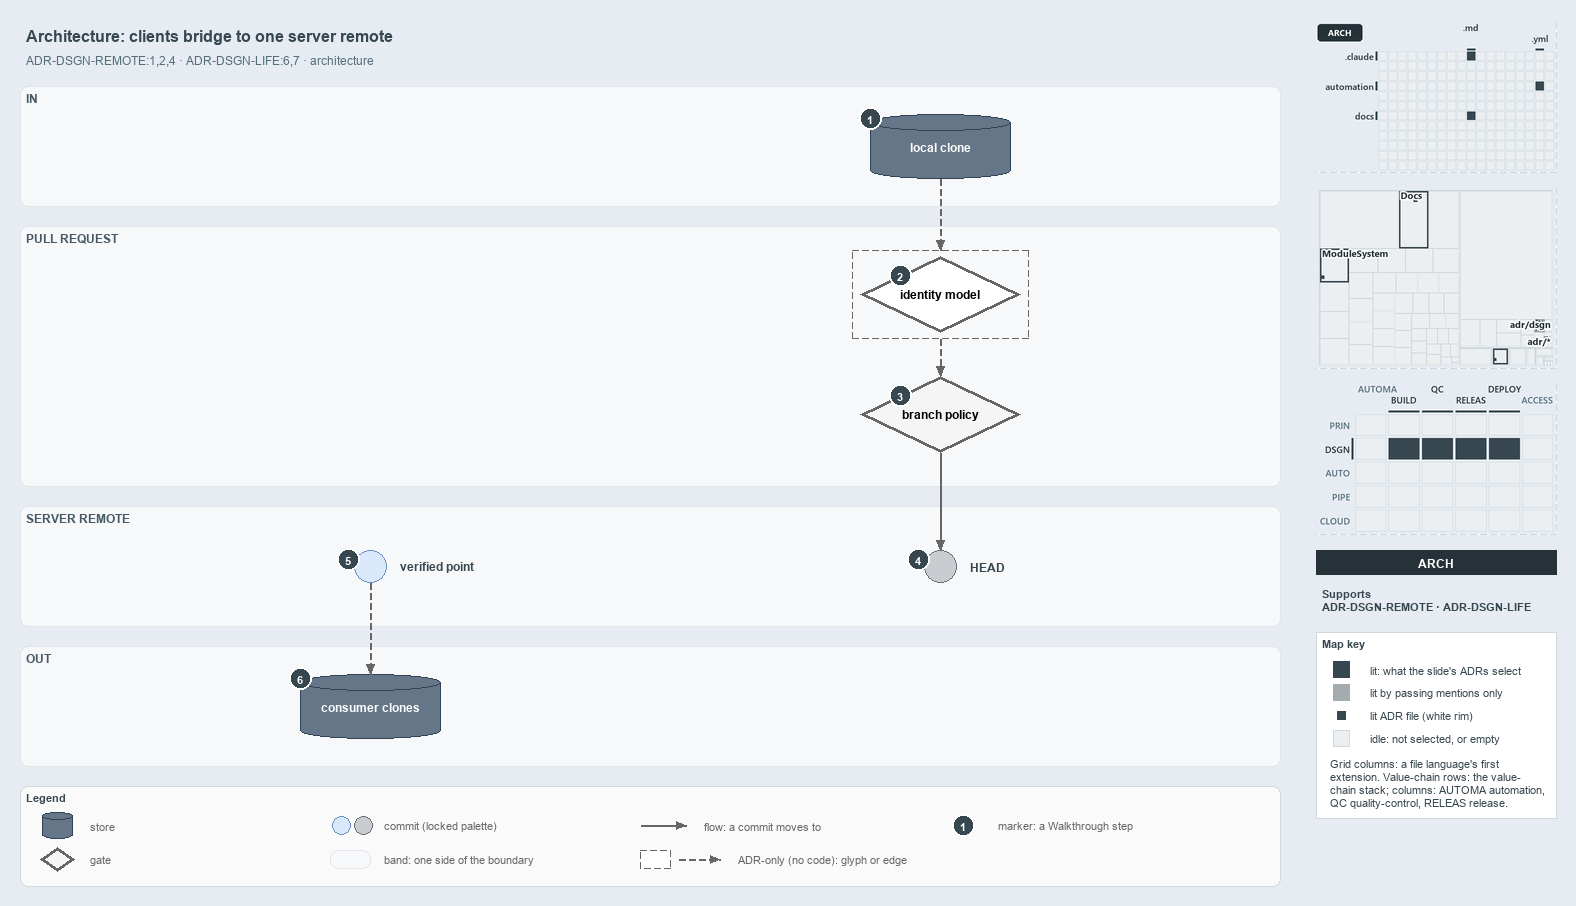

The diagram above was exported from draw.io. Its source (the exported page's mxGraphModel, read from the mxfile embedded in the PNG):
<mxGraphModel dx="1024" dy="768" grid="0" gridSize="10" guides="1" tooltips="1" connect="1" arrows="1" fold="1" page="1" pageScale="1" pageWidth="1572" pageHeight="900" background="#E6ECF2" math="0" shadow="0">
  <root>
    <mxCell id="0" />
    <mxCell id="1" parent="0" />
    <mxCell id="title" value="Architecture: clients bridge to one server remote" style="text;html=1;align=left;verticalAlign=middle;fontSize=16;fontStyle=1;fontColor=#37474F;" vertex="1" parent="1">
      <mxGeometry x="20" y="14" width="1260" height="30" as="geometry" />
    </mxCell>
    <mxCell id="subtitle" value="ADR-DSGN-REMOTE:1,2,4 &amp;#183; ADR-DSGN-LIFE:6,7 &amp;#183; architecture" style="text;html=1;align=left;verticalAlign=middle;fontSize=12;fontColor=#546E7A;" vertex="1" parent="1">
      <mxGeometry x="20" y="44" width="1240" height="20" as="geometry" />
    </mxCell>
    <mxCell id="band-in" value="IN" style="rounded=1;html=1;arcSize=3;fillColor=#F6F8FA;strokeColor=#E1E4E8;verticalAlign=top;align=left;spacingLeft=8;fontStyle=1;fontSize=12;fontColor=#455A64;" vertex="1" parent="1">
      <mxGeometry x="20" y="80" width="1260" height="120" as="geometry" />
    </mxCell>
    <mxCell id="band-pr" value="PULL REQUEST" style="rounded=1;html=1;arcSize=3;fillColor=#F6F8FA;strokeColor=#E1E4E8;verticalAlign=top;align=left;spacingLeft=8;fontStyle=1;fontSize=12;fontColor=#455A64;" vertex="1" parent="1">
      <mxGeometry x="20" y="220" width="1260" height="260" as="geometry" />
    </mxCell>
    <mxCell id="band-server" value="SERVER REMOTE" style="rounded=1;html=1;arcSize=3;fillColor=#F6F8FA;strokeColor=#E1E4E8;verticalAlign=top;align=left;spacingLeft=8;fontStyle=1;fontSize=12;fontColor=#455A64;" vertex="1" parent="1">
      <mxGeometry x="20" y="500" width="1260" height="120" as="geometry" />
    </mxCell>
    <mxCell id="band-out" value="OUT" style="rounded=1;html=1;arcSize=3;fillColor=#F6F8FA;strokeColor=#E1E4E8;verticalAlign=top;align=left;spacingLeft=8;fontStyle=1;fontSize=12;fontColor=#455A64;" vertex="1" parent="1">
      <mxGeometry x="20" y="640" width="1260" height="120" as="geometry" />
    </mxCell>
    <mxCell id="clone" value="&lt;b&gt;local clone&lt;/b&gt;" style="shape=cylinder3;boundedLbl=1;backgroundOutline=1;size=8;whiteSpace=wrap;html=1;fillColor=#647687;strokeColor=#314354;fontSize=12;fontColor=#FFFFFF;" vertex="1" parent="1">
      <mxGeometry x="870" y="108" width="140" height="64" as="geometry" />
    </mxCell>
    <mxCell id="identity" value="&lt;b&gt;identity model&lt;/b&gt;" style="rhombus;whiteSpace=wrap;html=1;fillColor=#FFFFFF;strokeColor=#666666;strokeWidth=3;dashed=1;fontSize=12;" vertex="1" parent="1">
      <mxGeometry x="860" y="250" width="160" height="76" as="geometry" />
    </mxCell>
    <mxCell id="frame-identity" value="" style="rounded=0;html=1;fillColor=none;strokeColor=#666666;dashed=1;" vertex="1" parent="1">
      <mxGeometry x="852" y="244" width="176" height="88" as="geometry" />
    </mxCell>
    <mxCell id="policy" value="&lt;b&gt;branch policy&lt;/b&gt;" style="rhombus;whiteSpace=wrap;html=1;fillColor=#f5f5f5;strokeColor=#666666;strokeWidth=3;fontSize=12;" vertex="1" parent="1">
      <mxGeometry x="860" y="370" width="160" height="76" as="geometry" />
    </mxCell>
    <mxCell id="head" value="" style="ellipse;html=1;fillColor=#C9CCD1;strokeColor=#6B7178;strokeWidth=1.5;fontStyle=1;fontSize=11;" vertex="1" parent="1">
      <mxGeometry x="924" y="544" width="32" height="32" as="geometry" />
    </mxCell>
    <mxCell id="head-name" value="&lt;b&gt;HEAD&lt;/b&gt;" style="text;html=1;align=left;verticalAlign=middle;fontSize=12;fontStyle=1;fontColor=#37474F;" vertex="1" parent="1">
      <mxGeometry x="964" y="550" width="160" height="20" as="geometry" />
    </mxCell>
    <mxCell id="verified" value="" style="ellipse;html=1;fillColor=#dae8fc;strokeColor=#6c8ebf;strokeWidth=1.5;fontStyle=1;fontSize=11;" vertex="1" parent="1">
      <mxGeometry x="354" y="544" width="32" height="32" as="geometry" />
    </mxCell>
    <mxCell id="verified-name" value="&lt;b&gt;verified point&lt;/b&gt;" style="text;html=1;align=left;verticalAlign=middle;fontSize=12;fontStyle=1;fontColor=#37474F;" vertex="1" parent="1">
      <mxGeometry x="394" y="550" width="160" height="20" as="geometry" />
    </mxCell>
    <mxCell id="consumers" value="&lt;b&gt;consumer clones&lt;/b&gt;" style="shape=cylinder3;boundedLbl=1;backgroundOutline=1;size=8;whiteSpace=wrap;html=1;fillColor=#647687;strokeColor=#314354;fontSize=12;fontColor=#FFFFFF;" vertex="1" parent="1">
      <mxGeometry x="300" y="668" width="140" height="64" as="geometry" />
    </mxCell>
    <mxCell id="p-edge-clone-identity-a" value="" style="text;html=1;strokeColor=none;fillColor=none;" vertex="1" parent="1">
      <mxGeometry x="940" y="172" width="1" height="1" as="geometry" />
    </mxCell>
    <mxCell id="p-edge-clone-identity-b" value="" style="text;html=1;strokeColor=none;fillColor=none;" vertex="1" parent="1">
      <mxGeometry x="940" y="244" width="1" height="1" as="geometry" />
    </mxCell>
    <mxCell id="edge-clone-identity" value="" style="edgeStyle=orthogonalEdgeStyle;rounded=1;html=1;fontSize=10;endArrow=block;strokeColor=#666666;dashed=1;" edge="1" parent="1" source="p-edge-clone-identity-a" target="p-edge-clone-identity-b">
      <mxGeometry relative="1" as="geometry" />
    </mxCell>
    <mxCell id="p-edge-identity-policy-a" value="" style="text;html=1;strokeColor=none;fillColor=none;" vertex="1" parent="1">
      <mxGeometry x="940" y="332" width="1" height="1" as="geometry" />
    </mxCell>
    <mxCell id="p-edge-identity-policy-b" value="" style="text;html=1;strokeColor=none;fillColor=none;" vertex="1" parent="1">
      <mxGeometry x="940" y="370" width="1" height="1" as="geometry" />
    </mxCell>
    <mxCell id="edge-identity-policy" value="" style="edgeStyle=orthogonalEdgeStyle;rounded=1;html=1;fontSize=10;endArrow=block;strokeColor=#666666;dashed=1;" edge="1" parent="1" source="p-edge-identity-policy-a" target="p-edge-identity-policy-b">
      <mxGeometry relative="1" as="geometry" />
    </mxCell>
    <mxCell id="p-edge-policy-head-a" value="" style="text;html=1;strokeColor=none;fillColor=none;" vertex="1" parent="1">
      <mxGeometry x="940" y="446" width="1" height="1" as="geometry" />
    </mxCell>
    <mxCell id="p-edge-policy-head-b" value="" style="text;html=1;strokeColor=none;fillColor=none;" vertex="1" parent="1">
      <mxGeometry x="940" y="544" width="1" height="1" as="geometry" />
    </mxCell>
    <mxCell id="edge-policy-head" value="" style="edgeStyle=orthogonalEdgeStyle;rounded=1;html=1;fontSize=10;endArrow=block;strokeColor=#666666;" edge="1" parent="1" source="p-edge-policy-head-a" target="p-edge-policy-head-b">
      <mxGeometry relative="1" as="geometry" />
    </mxCell>
    <mxCell id="p-edge-verified-consumers-a" value="" style="text;html=1;strokeColor=none;fillColor=none;" vertex="1" parent="1">
      <mxGeometry x="370" y="576" width="1" height="1" as="geometry" />
    </mxCell>
    <mxCell id="p-edge-verified-consumers-b" value="" style="text;html=1;strokeColor=none;fillColor=none;" vertex="1" parent="1">
      <mxGeometry x="370" y="668" width="1" height="1" as="geometry" />
    </mxCell>
    <mxCell id="edge-verified-consumers" value="" style="edgeStyle=orthogonalEdgeStyle;rounded=1;html=1;fontSize=10;endArrow=block;strokeColor=#666666;dashed=1;" edge="1" parent="1" source="p-edge-verified-consumers-a" target="p-edge-verified-consumers-b">
      <mxGeometry relative="1" as="geometry" />
    </mxCell>
    <mxCell id="mark-1" value="1" style="ellipse;html=1;fillColor=#37474F;strokeColor=#FFFFFF;strokeWidth=2;fontColor=#FFFFFF;fontStyle=1;fontSize=11;" vertex="1" parent="1">
      <mxGeometry x="859" y="101" width="22" height="22" as="geometry" />
    </mxCell>
    <mxCell id="mark-2" value="2" style="ellipse;html=1;fillColor=#37474F;strokeColor=#FFFFFF;strokeWidth=2;fontColor=#FFFFFF;fontStyle=1;fontSize=11;" vertex="1" parent="1">
      <mxGeometry x="889.0" y="258.0" width="22" height="22" as="geometry" />
    </mxCell>
    <mxCell id="mark-3" value="3" style="ellipse;html=1;fillColor=#37474F;strokeColor=#FFFFFF;strokeWidth=2;fontColor=#FFFFFF;fontStyle=1;fontSize=11;" vertex="1" parent="1">
      <mxGeometry x="889.0" y="378.0" width="22" height="22" as="geometry" />
    </mxCell>
    <mxCell id="mark-4" value="4" style="ellipse;html=1;fillColor=#37474F;strokeColor=#FFFFFF;strokeWidth=2;fontColor=#FFFFFF;fontStyle=1;fontSize=11;" vertex="1" parent="1">
      <mxGeometry x="907" y="542" width="22" height="22" as="geometry" />
    </mxCell>
    <mxCell id="mark-5" value="5" style="ellipse;html=1;fillColor=#37474F;strokeColor=#FFFFFF;strokeWidth=2;fontColor=#FFFFFF;fontStyle=1;fontSize=11;" vertex="1" parent="1">
      <mxGeometry x="337" y="542" width="22" height="22" as="geometry" />
    </mxCell>
    <mxCell id="mark-6" value="6" style="ellipse;html=1;fillColor=#37474F;strokeColor=#FFFFFF;strokeWidth=2;fontColor=#FFFFFF;fontStyle=1;fontSize=11;" vertex="1" parent="1">
      <mxGeometry x="289" y="661" width="22" height="22" as="geometry" />
    </mxCell>
    <mxCell id="legend" value="&lt;b&gt;Legend&lt;/b&gt;" style="rounded=1;whiteSpace=wrap;html=1;arcSize=6;fillColor=#FAFAFA;strokeColor=#CFD8DC;align=left;verticalAlign=top;spacing=8;fontSize=11;fontColor=#37474F;" vertex="1" parent="1">
      <mxGeometry x="20" y="780" width="1260" height="100" as="geometry" />
    </mxCell>
    <mxCell id="legend-0" value="" style="shape=cylinder3;boundedLbl=1;backgroundOutline=1;size=8;whiteSpace=wrap;html=1;fillColor=#647687;strokeColor=#314354;fontSize=12;fontColor=#FFFFFF;" vertex="1" parent="1">
      <mxGeometry x="42" y="806" width="30" height="26" as="geometry" />
    </mxCell>
    <mxCell id="legend-0-text" value="store" style="text;html=1;align=left;verticalAlign=middle;fontSize=11;fontColor=#666666;" vertex="1" parent="1">
      <mxGeometry x="84" y="809" width="260" height="20" as="geometry" />
    </mxCell>
    <mxCell id="legend-1" value="" style="rhombus;whiteSpace=wrap;html=1;fillColor=#f5f5f5;strokeColor=#666666;strokeWidth=3;fontSize=12;" vertex="1" parent="1">
      <mxGeometry x="40" y="841" width="34" height="24" as="geometry" />
    </mxCell>
    <mxCell id="legend-1-text" value="gate" style="text;html=1;align=left;verticalAlign=middle;fontSize=11;fontColor=#666666;" vertex="1" parent="1">
      <mxGeometry x="84" y="843" width="260" height="20" as="geometry" />
    </mxCell>
    <mxCell id="legend-2" value="" style="ellipse;html=1;fillColor=#dae8fc;strokeColor=#6c8ebf;strokeWidth=1.5;fontStyle=1;fontSize=11;" vertex="1" parent="1">
      <mxGeometry x="332" y="810" width="18" height="18" as="geometry" />
    </mxCell>
    <mxCell id="legend-2b" value="" style="ellipse;html=1;fillColor=#C9CCD1;strokeColor=#6B7178;strokeWidth=1.5;fontStyle=1;fontSize=11;" vertex="1" parent="1">
      <mxGeometry x="354" y="810" width="18" height="18" as="geometry" />
    </mxCell>
    <mxCell id="legend-2-text" value="commit (locked palette)" style="text;html=1;align=left;verticalAlign=middle;fontSize=11;fontColor=#666666;" vertex="1" parent="1">
      <mxGeometry x="378" y="809" width="260" height="20" as="geometry" />
    </mxCell>
    <mxCell id="legend-3" value="" style="rounded=1;html=1;arcSize=3;fillColor=#F6F8FA;strokeColor=#E1E4E8;" vertex="1" parent="1">
      <mxGeometry x="330" y="844" width="40" height="18" as="geometry" />
    </mxCell>
    <mxCell id="legend-3-text" value="band: one side of the boundary" style="text;html=1;align=left;verticalAlign=middle;fontSize=11;fontColor=#666666;" vertex="1" parent="1">
      <mxGeometry x="378" y="843" width="260" height="20" as="geometry" />
    </mxCell>
    <mxCell id="p-legend-4-a" value="" style="text;html=1;strokeColor=none;fillColor=none;" vertex="1" parent="1">
      <mxGeometry x="640" y="819" width="1" height="1" as="geometry" />
    </mxCell>
    <mxCell id="p-legend-4-b" value="" style="text;html=1;strokeColor=none;fillColor=none;" vertex="1" parent="1">
      <mxGeometry x="686" y="819" width="1" height="1" as="geometry" />
    </mxCell>
    <mxCell id="legend-4" value="" style="edgeStyle=orthogonalEdgeStyle;rounded=1;html=1;fontSize=10;endArrow=block;strokeColor=#666666;" edge="1" parent="1" source="p-legend-4-a" target="p-legend-4-b">
      <mxGeometry relative="1" as="geometry" />
    </mxCell>
    <mxCell id="legend-4-text" value="flow: a commit moves to" style="text;html=1;align=left;verticalAlign=middle;fontSize=11;fontColor=#666666;" vertex="1" parent="1">
      <mxGeometry x="698" y="809" width="260" height="20" as="geometry" />
    </mxCell>
    <mxCell id="legend-5" value="" style="rounded=0;html=1;fillColor=#FFFFFF;strokeColor=#666666;dashed=1;" vertex="1" parent="1">
      <mxGeometry x="640" y="844" width="30" height="18" as="geometry" />
    </mxCell>
    <mxCell id="p-legend-5e-a" value="" style="text;html=1;strokeColor=none;fillColor=none;" vertex="1" parent="1">
      <mxGeometry x="678" y="853" width="1" height="1" as="geometry" />
    </mxCell>
    <mxCell id="p-legend-5e-b" value="" style="text;html=1;strokeColor=none;fillColor=none;" vertex="1" parent="1">
      <mxGeometry x="720" y="853" width="1" height="1" as="geometry" />
    </mxCell>
    <mxCell id="legend-5e" value="" style="edgeStyle=orthogonalEdgeStyle;rounded=1;html=1;fontSize=10;endArrow=block;strokeColor=#666666;dashed=1;" edge="1" parent="1" source="p-legend-5e-a" target="p-legend-5e-b">
      <mxGeometry relative="1" as="geometry" />
    </mxCell>
    <mxCell id="legend-5-text" value="ADR-only (no code): glyph or edge" style="text;html=1;align=left;verticalAlign=middle;fontSize=11;fontColor=#666666;" vertex="1" parent="1">
      <mxGeometry x="732" y="843" width="260" height="20" as="geometry" />
    </mxCell>
    <mxCell id="legend-6" value="1" style="ellipse;html=1;fillColor=#37474F;strokeColor=#FFFFFF;strokeWidth=2;fontColor=#FFFFFF;fontStyle=1;fontSize=11;" vertex="1" parent="1">
      <mxGeometry x="952" y="808" width="22" height="22" as="geometry" />
    </mxCell>
    <mxCell id="legend-6-text" value="marker: a Walkthrough step" style="text;html=1;align=left;verticalAlign=middle;fontSize=11;fontColor=#666666;" vertex="1" parent="1">
      <mxGeometry x="992" y="809" width="260" height="20" as="geometry" />
    </mxCell>
    <mxCell id="minimap-grid" value="" style="shape=image;html=1;imageAspect=0;aspect=fixed;verticalLabelPosition=bottom;strokeColor=#CFD8DC;dashed=1;fillColor=#FAFAFA;image=data:image/png,(base64 omitted: 8652 chars);" vertex="1" parent="1">
      <mxGeometry x="1316" y="16" width="240" height="150" as="geometry" />
    </mxCell>
    <mxCell id="minimap-tree" value="" style="shape=image;html=1;imageAspect=0;aspect=fixed;verticalLabelPosition=bottom;strokeColor=#CFD8DC;dashed=1;fillColor=#FAFAFA;image=data:image/png,(base64 omitted: 14936 chars);" vertex="1" parent="1">
      <mxGeometry x="1316" y="182" width="240" height="180" as="geometry" />
    </mxCell>
    <mxCell id="minimap-chain" value="" style="shape=image;html=1;imageAspect=0;aspect=fixed;verticalLabelPosition=bottom;strokeColor=#CFD8DC;dashed=1;fillColor=#FAFAFA;image=data:image/png,(base64 omitted: 14976 chars);" vertex="1" parent="1">
      <mxGeometry x="1316" y="378" width="240" height="150" as="geometry" />
    </mxCell>
    <mxCell id="lens-badge" value="ARCH" style="rounded=0;whiteSpace=wrap;html=1;align=center;verticalAlign=middle;fontSize=12;fontStyle=1;fontColor=#FFFFFF;fillColor=#263238;strokeColor=none;" vertex="1" parent="1">
      <mxGeometry x="1316" y="544" width="240" height="24" as="geometry" />
    </mxCell>
    <mxCell id="supports" value="&lt;b&gt;Supports&lt;/b&gt;&lt;br&gt;ADR-DSGN-REMOTE &amp;#183; ADR-DSGN-LIFE" style="text;html=1;whiteSpace=wrap;align=left;verticalAlign=top;fontSize=11;fontColor=#37474F;" vertex="1" parent="1">
      <mxGeometry x="1316" y="576" width="240" height="38" as="geometry" />
    </mxCell>
    <mxCell id="mapkey" value="&lt;b&gt;Map key&lt;/b&gt;" style="rounded=0;whiteSpace=wrap;html=1;align=left;verticalAlign=top;fontSize=11;fontColor=#37474F;fillColor=#FFFFFF;strokeColor=#CFD8DC;spacingLeft=8;spacingTop=2;" vertex="1" parent="1">
      <mxGeometry x="1316" y="626" width="240" height="186" as="geometry" />
    </mxCell>
    <mxCell id="mapkey-lit" value="" style="rounded=0;html=1;fillColor=#37474F;strokeColor=#37474F;" vertex="1" parent="1">
      <mxGeometry x="1333.0" y="655.0" width="16" height="16" as="geometry" />
    </mxCell>
    <mxCell id="mapkey-lit-text" value="lit: what the slide's ADRs select" style="text;html=1;align=left;verticalAlign=middle;fontSize=11;fontColor=#37474F;" vertex="1" parent="1">
      <mxGeometry x="1364" y="653" width="184" height="20" as="geometry" />
    </mxCell>
    <mxCell id="mapkey-touched" value="" style="rounded=0;html=1;fillColor=#A4ACB0;strokeColor=#A4ACB0;" vertex="1" parent="1">
      <mxGeometry x="1333.0" y="678.0" width="16" height="16" as="geometry" />
    </mxCell>
    <mxCell id="mapkey-touched-text" value="lit by passing mentions only" style="text;html=1;align=left;verticalAlign=middle;fontSize=11;fontColor=#37474F;" vertex="1" parent="1">
      <mxGeometry x="1364" y="676" width="184" height="20" as="geometry" />
    </mxCell>
    <mxCell id="mapkey-adr" value="" style="rounded=0;html=1;fillColor=#37474F;strokeColor=#FFFFFF;strokeWidth=2;" vertex="1" parent="1">
      <mxGeometry x="1335.0" y="703.0" width="12" height="12" as="geometry" />
    </mxCell>
    <mxCell id="mapkey-adr-text" value="lit ADR file (white rim)" style="text;html=1;align=left;verticalAlign=middle;fontSize=11;fontColor=#37474F;" vertex="1" parent="1">
      <mxGeometry x="1364" y="699" width="184" height="20" as="geometry" />
    </mxCell>
    <mxCell id="mapkey-idle" value="" style="rounded=0;html=1;fillColor=#ECEFF1;strokeColor=#CFD8DC;" vertex="1" parent="1">
      <mxGeometry x="1333.0" y="724.0" width="16" height="16" as="geometry" />
    </mxCell>
    <mxCell id="mapkey-idle-text" value="idle: not selected, or empty" style="text;html=1;align=left;verticalAlign=middle;fontSize=11;fontColor=#37474F;" vertex="1" parent="1">
      <mxGeometry x="1364" y="722" width="184" height="20" as="geometry" />
    </mxCell>
    <mxCell id="mapkey-codes" value="Grid columns: a file language's first&lt;br&gt;extension. Value-chain rows: the value-&lt;br&gt;chain stack; columns: AUTOMA automation,&lt;br&gt;QC quality-control, RELEAS release." style="text;html=1;align=left;verticalAlign=top;whiteSpace=wrap;fontSize=11;fontColor=#37474F;" vertex="1" parent="1">
      <mxGeometry x="1324" y="746" width="224" height="60" as="geometry" />
    </mxCell>
  </root>
</mxGraphModel>